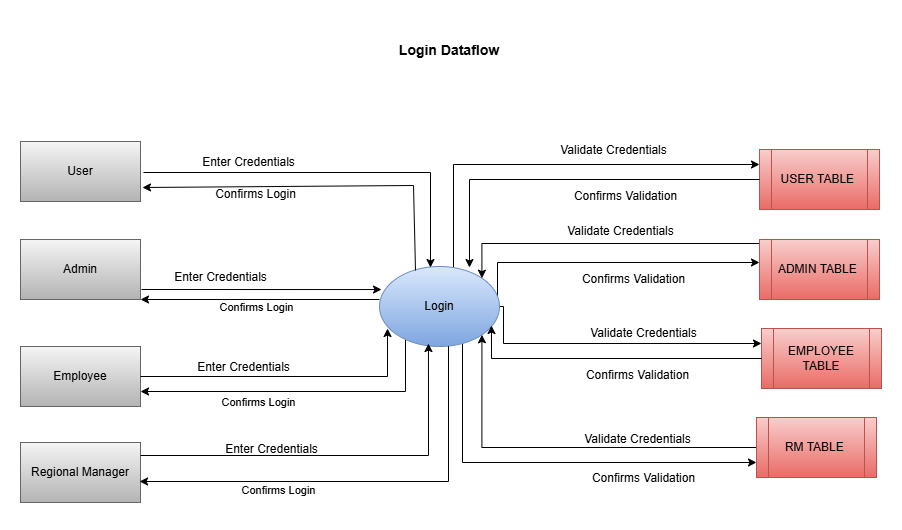

The diagram above was exported from draw.io. Its source (the exported page's mxGraphModel, read from the mxfile embedded in the PNG):
<mxGraphModel dx="1834" dy="1218" grid="0" gridSize="10" guides="1" tooltips="1" connect="1" arrows="1" fold="1" page="0" pageScale="1" pageWidth="827" pageHeight="1169" math="0" shadow="0">
  <root>
    <mxCell id="0" />
    <mxCell id="1" parent="0" />
    <mxCell id="HU9HTHopU8n8SGfbDTyA-1" value="User" style="rounded=0;whiteSpace=wrap;html=1;fillColor=#f5f5f5;strokeColor=#666666;gradientColor=#b3b3b3;" parent="1" vertex="1">
      <mxGeometry x="-6" y="111" width="120" height="60" as="geometry" />
    </mxCell>
    <mxCell id="HU9HTHopU8n8SGfbDTyA-2" value="Admin" style="rounded=0;whiteSpace=wrap;html=1;fillColor=#f5f5f5;strokeColor=#666666;gradientColor=#b3b3b3;" parent="1" vertex="1">
      <mxGeometry x="-6" y="209" width="120" height="60" as="geometry" />
    </mxCell>
    <mxCell id="HU9HTHopU8n8SGfbDTyA-3" value="Employee" style="rounded=0;whiteSpace=wrap;html=1;fillColor=#f5f5f5;gradientColor=#b3b3b3;strokeColor=#666666;" parent="1" vertex="1">
      <mxGeometry x="-6" y="316" width="120" height="60" as="geometry" />
    </mxCell>
    <mxCell id="HU9HTHopU8n8SGfbDTyA-4" value="Regional Manager" style="rounded=0;whiteSpace=wrap;html=1;fillColor=#f5f5f5;gradientColor=#b3b3b3;strokeColor=#666666;" parent="1" vertex="1">
      <mxGeometry x="-6" y="412" width="120" height="60" as="geometry" />
    </mxCell>
    <mxCell id="vmpKkyY_hwK5yVi9heZ6-4" style="edgeStyle=orthogonalEdgeStyle;rounded=0;orthogonalLoop=1;jettySize=auto;html=1;entryX=0;entryY=0.25;entryDx=0;entryDy=0;" edge="1" parent="1" source="HU9HTHopU8n8SGfbDTyA-5" target="vmpKkyY_hwK5yVi9heZ6-1">
      <mxGeometry relative="1" as="geometry">
        <Array as="points">
          <mxPoint x="427" y="134" />
        </Array>
      </mxGeometry>
    </mxCell>
    <mxCell id="vmpKkyY_hwK5yVi9heZ6-8" style="edgeStyle=orthogonalEdgeStyle;rounded=0;orthogonalLoop=1;jettySize=auto;html=1;entryX=1;entryY=0.75;entryDx=0;entryDy=0;" edge="1" parent="1" source="HU9HTHopU8n8SGfbDTyA-5" target="HU9HTHopU8n8SGfbDTyA-3">
      <mxGeometry relative="1" as="geometry">
        <Array as="points">
          <mxPoint x="379" y="361" />
        </Array>
      </mxGeometry>
    </mxCell>
    <mxCell id="vmpKkyY_hwK5yVi9heZ6-17" style="edgeStyle=orthogonalEdgeStyle;rounded=0;orthogonalLoop=1;jettySize=auto;html=1;" edge="1" parent="1" source="HU9HTHopU8n8SGfbDTyA-5" target="HU9HTHopU8n8SGfbDTyA-20">
      <mxGeometry relative="1" as="geometry">
        <Array as="points">
          <mxPoint x="471" y="232" />
        </Array>
      </mxGeometry>
    </mxCell>
    <mxCell id="vmpKkyY_hwK5yVi9heZ6-18" style="edgeStyle=orthogonalEdgeStyle;rounded=0;orthogonalLoop=1;jettySize=auto;html=1;entryX=0;entryY=0.75;entryDx=0;entryDy=0;" edge="1" parent="1" source="HU9HTHopU8n8SGfbDTyA-5" target="vmpKkyY_hwK5yVi9heZ6-3">
      <mxGeometry relative="1" as="geometry">
        <Array as="points">
          <mxPoint x="436" y="432" />
        </Array>
      </mxGeometry>
    </mxCell>
    <mxCell id="vmpKkyY_hwK5yVi9heZ6-20" style="edgeStyle=orthogonalEdgeStyle;rounded=0;orthogonalLoop=1;jettySize=auto;html=1;entryX=0;entryY=0.25;entryDx=0;entryDy=0;" edge="1" parent="1" source="HU9HTHopU8n8SGfbDTyA-5" target="vmpKkyY_hwK5yVi9heZ6-2">
      <mxGeometry relative="1" as="geometry">
        <Array as="points">
          <mxPoint x="477" y="276" />
          <mxPoint x="477" y="313" />
        </Array>
      </mxGeometry>
    </mxCell>
    <mxCell id="HU9HTHopU8n8SGfbDTyA-5" value="Login" style="ellipse;whiteSpace=wrap;html=1;fillColor=#dae8fc;gradientColor=#7ea6e0;strokeColor=#6c8ebf;" parent="1" vertex="1">
      <mxGeometry x="353" y="236" width="120" height="80" as="geometry" />
    </mxCell>
    <mxCell id="HU9HTHopU8n8SGfbDTyA-7" value="" style="endArrow=classic;html=1;rounded=0;entryX=0.425;entryY=0.013;entryDx=0;entryDy=0;entryPerimeter=0;" parent="1" target="HU9HTHopU8n8SGfbDTyA-5" edge="1">
      <mxGeometry width="50" height="50" relative="1" as="geometry">
        <mxPoint x="404" y="142" as="sourcePoint" />
        <mxPoint x="454" y="92" as="targetPoint" />
      </mxGeometry>
    </mxCell>
    <mxCell id="HU9HTHopU8n8SGfbDTyA-8" value="" style="endArrow=none;html=1;rounded=0;" parent="1" edge="1">
      <mxGeometry width="50" height="50" relative="1" as="geometry">
        <mxPoint x="117" y="142" as="sourcePoint" />
        <mxPoint x="404" y="142" as="targetPoint" />
      </mxGeometry>
    </mxCell>
    <mxCell id="HU9HTHopU8n8SGfbDTyA-9" value="" style="endArrow=classic;html=1;rounded=0;entryX=0.017;entryY=0.288;entryDx=0;entryDy=0;entryPerimeter=0;" parent="1" target="HU9HTHopU8n8SGfbDTyA-5" edge="1">
      <mxGeometry width="50" height="50" relative="1" as="geometry">
        <mxPoint x="115" y="259" as="sourcePoint" />
        <mxPoint x="165" y="209" as="targetPoint" />
      </mxGeometry>
    </mxCell>
    <mxCell id="HU9HTHopU8n8SGfbDTyA-16" value="Enter Credentials" style="text;html=1;align=center;verticalAlign=middle;resizable=0;points=[];autosize=1;strokeColor=none;fillColor=none;" parent="1" vertex="1">
      <mxGeometry x="166" y="119" width="111" height="26" as="geometry" />
    </mxCell>
    <mxCell id="HU9HTHopU8n8SGfbDTyA-17" value="Enter Credentials" style="text;html=1;align=center;verticalAlign=middle;resizable=0;points=[];autosize=1;strokeColor=none;fillColor=none;" parent="1" vertex="1">
      <mxGeometry x="138" y="234" width="111" height="26" as="geometry" />
    </mxCell>
    <mxCell id="vmpKkyY_hwK5yVi9heZ6-16" style="edgeStyle=orthogonalEdgeStyle;rounded=0;orthogonalLoop=1;jettySize=auto;html=1;entryX=1;entryY=0;entryDx=0;entryDy=0;" edge="1" parent="1" source="HU9HTHopU8n8SGfbDTyA-20" target="HU9HTHopU8n8SGfbDTyA-5">
      <mxGeometry relative="1" as="geometry">
        <Array as="points">
          <mxPoint x="455" y="213" />
        </Array>
      </mxGeometry>
    </mxCell>
    <mxCell id="HU9HTHopU8n8SGfbDTyA-20" value="ADMIN TABLE&amp;nbsp;" style="shape=process;whiteSpace=wrap;html=1;backgroundOutline=1;fillColor=#f8cecc;gradientColor=#ea6b66;strokeColor=#b85450;" parent="1" vertex="1">
      <mxGeometry x="733" y="209" width="120" height="60" as="geometry" />
    </mxCell>
    <mxCell id="HU9HTHopU8n8SGfbDTyA-22" value="Validate Credentials" style="text;html=1;align=center;verticalAlign=middle;resizable=0;points=[];autosize=1;strokeColor=none;fillColor=none;" parent="1" vertex="1">
      <mxGeometry x="531" y="188" width="125" height="26" as="geometry" />
    </mxCell>
    <mxCell id="HU9HTHopU8n8SGfbDTyA-24" value="Confirms Validation" style="text;html=1;align=center;verticalAlign=middle;resizable=0;points=[];autosize=1;strokeColor=none;fillColor=none;" parent="1" vertex="1">
      <mxGeometry x="556" y="435" width="121" height="26" as="geometry" />
    </mxCell>
    <mxCell id="HU9HTHopU8n8SGfbDTyA-25" value="" style="endArrow=none;html=1;rounded=0;" parent="1" edge="1">
      <mxGeometry width="50" height="50" relative="1" as="geometry">
        <mxPoint x="389" y="240" as="sourcePoint" />
        <mxPoint x="387" y="155" as="targetPoint" />
      </mxGeometry>
    </mxCell>
    <mxCell id="HU9HTHopU8n8SGfbDTyA-27" value="" style="endArrow=classic;html=1;rounded=0;" parent="1" edge="1">
      <mxGeometry width="50" height="50" relative="1" as="geometry">
        <mxPoint x="387" y="155" as="sourcePoint" />
        <mxPoint x="116" y="157" as="targetPoint" />
      </mxGeometry>
    </mxCell>
    <mxCell id="HU9HTHopU8n8SGfbDTyA-28" value="Confirms Login" style="text;html=1;align=center;verticalAlign=middle;resizable=0;points=[];autosize=1;strokeColor=none;fillColor=none;" parent="1" vertex="1">
      <mxGeometry x="179" y="151" width="99" height="26" as="geometry" />
    </mxCell>
    <mxCell id="HU9HTHopU8n8SGfbDTyA-30" value="" style="endArrow=classic;html=1;rounded=0;entryX=1;entryY=1;entryDx=0;entryDy=0;" parent="1" target="HU9HTHopU8n8SGfbDTyA-2" edge="1">
      <mxGeometry width="50" height="50" relative="1" as="geometry">
        <mxPoint x="353" y="269" as="sourcePoint" />
        <mxPoint x="403" y="219" as="targetPoint" />
      </mxGeometry>
    </mxCell>
    <mxCell id="HU9HTHopU8n8SGfbDTyA-31" value="Confirms Login&lt;div&gt;&lt;br&gt;&lt;/div&gt;" style="edgeLabel;html=1;align=center;verticalAlign=middle;resizable=0;points=[];" parent="HU9HTHopU8n8SGfbDTyA-30" vertex="1" connectable="0">
      <mxGeometry x="0.0711" y="3" relative="1" as="geometry">
        <mxPoint x="4" y="11" as="offset" />
      </mxGeometry>
    </mxCell>
    <mxCell id="HU9HTHopU8n8SGfbDTyA-40" value="&lt;b&gt;&lt;font style=&quot;font-size: 14px;&quot;&gt;Login Dataflow&lt;/font&gt;&lt;/b&gt;" style="rounded=0;whiteSpace=wrap;html=1;strokeColor=none;fillColor=none;" parent="1" vertex="1">
      <mxGeometry x="173" y="-10" width="500" height="60" as="geometry" />
    </mxCell>
    <mxCell id="vmpKkyY_hwK5yVi9heZ6-1" value="USER TABLE&amp;nbsp;" style="shape=process;whiteSpace=wrap;html=1;backgroundOutline=1;fillColor=#f8cecc;gradientColor=#ea6b66;strokeColor=#b85450;" vertex="1" parent="1">
      <mxGeometry x="733" y="119" width="120" height="60" as="geometry" />
    </mxCell>
    <mxCell id="vmpKkyY_hwK5yVi9heZ6-2" value="EMPLOYEE&lt;div&gt;TABLE&lt;/div&gt;" style="shape=process;whiteSpace=wrap;html=1;backgroundOutline=1;fillColor=#f8cecc;gradientColor=#ea6b66;strokeColor=#b85450;" vertex="1" parent="1">
      <mxGeometry x="735" y="298" width="120" height="60" as="geometry" />
    </mxCell>
    <mxCell id="vmpKkyY_hwK5yVi9heZ6-19" style="edgeStyle=orthogonalEdgeStyle;rounded=0;orthogonalLoop=1;jettySize=auto;html=1;entryX=1;entryY=1;entryDx=0;entryDy=0;" edge="1" parent="1" source="vmpKkyY_hwK5yVi9heZ6-3" target="HU9HTHopU8n8SGfbDTyA-5">
      <mxGeometry relative="1" as="geometry" />
    </mxCell>
    <mxCell id="vmpKkyY_hwK5yVi9heZ6-3" value="RM TABLE&amp;nbsp;" style="shape=process;whiteSpace=wrap;html=1;backgroundOutline=1;fillColor=#f8cecc;gradientColor=#ea6b66;strokeColor=#b85450;" vertex="1" parent="1">
      <mxGeometry x="730" y="387" width="120" height="60" as="geometry" />
    </mxCell>
    <mxCell id="vmpKkyY_hwK5yVi9heZ6-5" style="edgeStyle=orthogonalEdgeStyle;rounded=0;orthogonalLoop=1;jettySize=auto;html=1;entryX=0.75;entryY=0.013;entryDx=0;entryDy=0;entryPerimeter=0;" edge="1" parent="1" source="vmpKkyY_hwK5yVi9heZ6-1" target="HU9HTHopU8n8SGfbDTyA-5">
      <mxGeometry relative="1" as="geometry" />
    </mxCell>
    <mxCell id="vmpKkyY_hwK5yVi9heZ6-7" style="edgeStyle=orthogonalEdgeStyle;rounded=0;orthogonalLoop=1;jettySize=auto;html=1;entryX=0.067;entryY=0.775;entryDx=0;entryDy=0;entryPerimeter=0;" edge="1" parent="1" source="HU9HTHopU8n8SGfbDTyA-3" target="HU9HTHopU8n8SGfbDTyA-5">
      <mxGeometry relative="1" as="geometry">
        <Array as="points">
          <mxPoint x="361" y="346" />
        </Array>
      </mxGeometry>
    </mxCell>
    <mxCell id="vmpKkyY_hwK5yVi9heZ6-9" style="edgeStyle=orthogonalEdgeStyle;rounded=0;orthogonalLoop=1;jettySize=auto;html=1;entryX=0.408;entryY=0.963;entryDx=0;entryDy=0;entryPerimeter=0;" edge="1" parent="1" source="HU9HTHopU8n8SGfbDTyA-4" target="HU9HTHopU8n8SGfbDTyA-5">
      <mxGeometry relative="1" as="geometry">
        <Array as="points">
          <mxPoint x="402" y="425" />
        </Array>
      </mxGeometry>
    </mxCell>
    <mxCell id="vmpKkyY_hwK5yVi9heZ6-10" style="edgeStyle=orthogonalEdgeStyle;rounded=0;orthogonalLoop=1;jettySize=auto;html=1;entryX=0.992;entryY=0.65;entryDx=0;entryDy=0;entryPerimeter=0;" edge="1" parent="1" source="HU9HTHopU8n8SGfbDTyA-5" target="HU9HTHopU8n8SGfbDTyA-4">
      <mxGeometry relative="1" as="geometry">
        <Array as="points">
          <mxPoint x="422" y="451" />
        </Array>
      </mxGeometry>
    </mxCell>
    <mxCell id="vmpKkyY_hwK5yVi9heZ6-11" value="Enter Credentials" style="text;html=1;align=center;verticalAlign=middle;resizable=0;points=[];autosize=1;strokeColor=none;fillColor=none;" vertex="1" parent="1">
      <mxGeometry x="161" y="324" width="111" height="26" as="geometry" />
    </mxCell>
    <mxCell id="vmpKkyY_hwK5yVi9heZ6-13" value="Enter Credentials" style="text;html=1;align=center;verticalAlign=middle;resizable=0;points=[];autosize=1;strokeColor=none;fillColor=none;" vertex="1" parent="1">
      <mxGeometry x="189" y="406" width="111" height="26" as="geometry" />
    </mxCell>
    <mxCell id="vmpKkyY_hwK5yVi9heZ6-14" value="Confirms Login&lt;div&gt;&lt;br&gt;&lt;/div&gt;" style="edgeLabel;html=1;align=center;verticalAlign=middle;resizable=0;points=[];" vertex="1" connectable="0" parent="1">
      <mxGeometry x="231" y="378" as="geometry" />
    </mxCell>
    <mxCell id="vmpKkyY_hwK5yVi9heZ6-15" value="Confirms Login&lt;div&gt;&lt;br&gt;&lt;/div&gt;" style="edgeLabel;html=1;align=center;verticalAlign=middle;resizable=0;points=[];" vertex="1" connectable="0" parent="1">
      <mxGeometry x="251" y="466" as="geometry" />
    </mxCell>
    <mxCell id="vmpKkyY_hwK5yVi9heZ6-21" style="edgeStyle=orthogonalEdgeStyle;rounded=0;orthogonalLoop=1;jettySize=auto;html=1;entryX=0.933;entryY=0.738;entryDx=0;entryDy=0;entryPerimeter=0;" edge="1" parent="1" source="vmpKkyY_hwK5yVi9heZ6-2" target="HU9HTHopU8n8SGfbDTyA-5">
      <mxGeometry relative="1" as="geometry">
        <Array as="points">
          <mxPoint x="465" y="328" />
        </Array>
      </mxGeometry>
    </mxCell>
    <mxCell id="vmpKkyY_hwK5yVi9heZ6-22" value="Validate Credentials" style="text;html=1;align=center;verticalAlign=middle;resizable=0;points=[];autosize=1;strokeColor=none;fillColor=none;" vertex="1" parent="1">
      <mxGeometry x="524" y="107" width="125" height="26" as="geometry" />
    </mxCell>
    <mxCell id="vmpKkyY_hwK5yVi9heZ6-24" value="Validate Credentials" style="text;html=1;align=center;verticalAlign=middle;resizable=0;points=[];autosize=1;strokeColor=none;fillColor=none;" vertex="1" parent="1">
      <mxGeometry x="554" y="290" width="125" height="26" as="geometry" />
    </mxCell>
    <mxCell id="vmpKkyY_hwK5yVi9heZ6-25" value="Validate Credentials" style="text;html=1;align=center;verticalAlign=middle;resizable=0;points=[];autosize=1;strokeColor=none;fillColor=none;" vertex="1" parent="1">
      <mxGeometry x="548" y="396" width="125" height="26" as="geometry" />
    </mxCell>
    <mxCell id="vmpKkyY_hwK5yVi9heZ6-26" value="Confirms Validation" style="text;html=1;align=center;verticalAlign=middle;resizable=0;points=[];autosize=1;strokeColor=none;fillColor=none;" vertex="1" parent="1">
      <mxGeometry x="550" y="332" width="121" height="26" as="geometry" />
    </mxCell>
    <mxCell id="vmpKkyY_hwK5yVi9heZ6-27" value="Confirms Validation" style="text;html=1;align=center;verticalAlign=middle;resizable=0;points=[];autosize=1;strokeColor=none;fillColor=none;" vertex="1" parent="1">
      <mxGeometry x="546" y="236" width="121" height="26" as="geometry" />
    </mxCell>
    <mxCell id="vmpKkyY_hwK5yVi9heZ6-28" value="Confirms Validation" style="text;html=1;align=center;verticalAlign=middle;resizable=0;points=[];autosize=1;strokeColor=none;fillColor=none;" vertex="1" parent="1">
      <mxGeometry x="538" y="153" width="121" height="26" as="geometry" />
    </mxCell>
  </root>
</mxGraphModel>